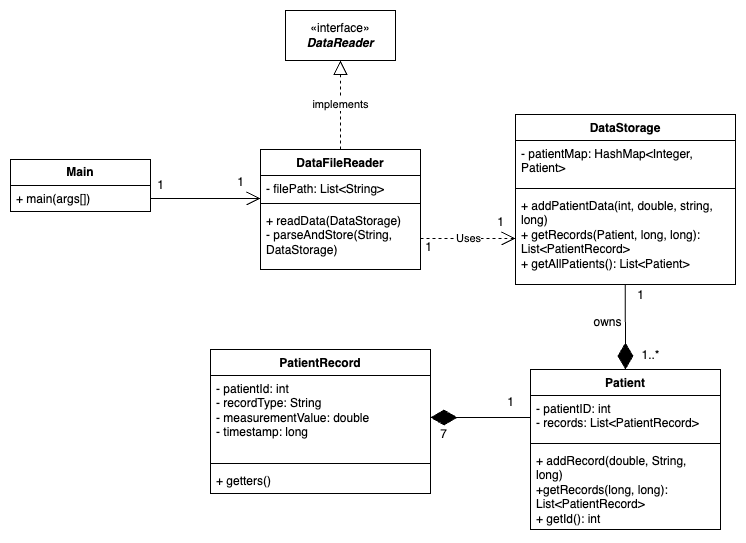

The diagram above was exported from draw.io. Its source (the exported page's mxGraphModel, read from the mxfile embedded in the PNG):
<mxGraphModel dx="1853" dy="772" grid="1" gridSize="10" guides="1" tooltips="1" connect="1" arrows="1" fold="1" page="1" pageScale="1" pageWidth="827" pageHeight="1169" math="0" shadow="0">
  <root>
    <mxCell id="WIyWlLk6GJQsqaUBKTNV-0" />
    <mxCell id="WIyWlLk6GJQsqaUBKTNV-1" parent="WIyWlLk6GJQsqaUBKTNV-0" />
    <mxCell id="FFxfLHLB-0kr-lGdqu2_-0" value="«interface»&lt;br&gt;&lt;b&gt;&lt;i&gt;DataReader&lt;/i&gt;&lt;/b&gt;" style="html=1;whiteSpace=wrap;" parent="WIyWlLk6GJQsqaUBKTNV-1" vertex="1">
      <mxGeometry x="-165" y="81" width="110" height="50" as="geometry" />
    </mxCell>
    <mxCell id="FFxfLHLB-0kr-lGdqu2_-1" value="DataFileReader" style="swimlane;fontStyle=1;align=center;verticalAlign=top;childLayout=stackLayout;horizontal=1;startSize=26;horizontalStack=0;resizeParent=1;resizeParentMax=0;resizeLast=0;collapsible=1;marginBottom=0;whiteSpace=wrap;html=1;" parent="WIyWlLk6GJQsqaUBKTNV-1" vertex="1">
      <mxGeometry x="-190" y="220" width="160" height="120" as="geometry" />
    </mxCell>
    <mxCell id="FFxfLHLB-0kr-lGdqu2_-2" value="- filePath: List&amp;lt;String&amp;gt;" style="text;strokeColor=none;fillColor=none;align=left;verticalAlign=top;spacingLeft=4;spacingRight=4;overflow=hidden;rotatable=0;points=[[0,0.5],[1,0.5]];portConstraint=eastwest;whiteSpace=wrap;html=1;" parent="FFxfLHLB-0kr-lGdqu2_-1" vertex="1">
      <mxGeometry y="26" width="160" height="24" as="geometry" />
    </mxCell>
    <mxCell id="FFxfLHLB-0kr-lGdqu2_-3" value="" style="line;strokeWidth=1;fillColor=none;align=left;verticalAlign=middle;spacingTop=-1;spacingLeft=3;spacingRight=3;rotatable=0;labelPosition=right;points=[];portConstraint=eastwest;strokeColor=inherit;" parent="FFxfLHLB-0kr-lGdqu2_-1" vertex="1">
      <mxGeometry y="50" width="160" height="8" as="geometry" />
    </mxCell>
    <mxCell id="FFxfLHLB-0kr-lGdqu2_-4" value="+ readData(DataStorage)&lt;div&gt;- parseAndStore(String, DataStorage)&lt;/div&gt;" style="text;strokeColor=none;fillColor=none;align=left;verticalAlign=top;spacingLeft=4;spacingRight=4;overflow=hidden;rotatable=0;points=[[0,0.5],[1,0.5]];portConstraint=eastwest;whiteSpace=wrap;html=1;" parent="FFxfLHLB-0kr-lGdqu2_-1" vertex="1">
      <mxGeometry y="58" width="160" height="62" as="geometry" />
    </mxCell>
    <mxCell id="FFxfLHLB-0kr-lGdqu2_-5" value="implements" style="endArrow=block;dashed=1;endFill=0;endSize=12;html=1;rounded=0;entryX=0.5;entryY=1;entryDx=0;entryDy=0;exitX=0.5;exitY=0;exitDx=0;exitDy=0;" parent="WIyWlLk6GJQsqaUBKTNV-1" source="FFxfLHLB-0kr-lGdqu2_-1" target="FFxfLHLB-0kr-lGdqu2_-0" edge="1">
      <mxGeometry width="160" relative="1" as="geometry">
        <mxPoint x="446" y="201" as="sourcePoint" />
        <mxPoint x="606" y="201" as="targetPoint" />
      </mxGeometry>
    </mxCell>
    <mxCell id="FFxfLHLB-0kr-lGdqu2_-6" value="DataStorage" style="swimlane;fontStyle=1;align=center;verticalAlign=top;childLayout=stackLayout;horizontal=1;startSize=26;horizontalStack=0;resizeParent=1;resizeParentMax=0;resizeLast=0;collapsible=1;marginBottom=0;whiteSpace=wrap;html=1;" parent="WIyWlLk6GJQsqaUBKTNV-1" vertex="1">
      <mxGeometry x="65" y="185" width="220" height="170" as="geometry" />
    </mxCell>
    <mxCell id="FFxfLHLB-0kr-lGdqu2_-7" value="- patientMap: HashMap&amp;lt;Integer, Patient&amp;gt;" style="text;strokeColor=none;fillColor=none;align=left;verticalAlign=top;spacingLeft=4;spacingRight=4;overflow=hidden;rotatable=0;points=[[0,0.5],[1,0.5]];portConstraint=eastwest;whiteSpace=wrap;html=1;" parent="FFxfLHLB-0kr-lGdqu2_-6" vertex="1">
      <mxGeometry y="26" width="220" height="44" as="geometry" />
    </mxCell>
    <mxCell id="FFxfLHLB-0kr-lGdqu2_-8" value="" style="line;strokeWidth=1;fillColor=none;align=left;verticalAlign=middle;spacingTop=-1;spacingLeft=3;spacingRight=3;rotatable=0;labelPosition=right;points=[];portConstraint=eastwest;strokeColor=inherit;" parent="FFxfLHLB-0kr-lGdqu2_-6" vertex="1">
      <mxGeometry y="70" width="220" height="8" as="geometry" />
    </mxCell>
    <mxCell id="FFxfLHLB-0kr-lGdqu2_-9" value="+ addPatientData(int, double, string, long)&lt;div&gt;+ getRecords(Patient, long, long): List&amp;lt;PatientRecord&amp;gt;&lt;/div&gt;&lt;div&gt;+ getAllPatients(): List&amp;lt;Patient&amp;gt;&lt;/div&gt;" style="text;strokeColor=none;fillColor=none;align=left;verticalAlign=top;spacingLeft=4;spacingRight=4;overflow=hidden;rotatable=0;points=[[0,0.5],[1,0.5]];portConstraint=eastwest;whiteSpace=wrap;html=1;" parent="FFxfLHLB-0kr-lGdqu2_-6" vertex="1">
      <mxGeometry y="78" width="220" height="92" as="geometry" />
    </mxCell>
    <mxCell id="FFxfLHLB-0kr-lGdqu2_-10" value="Patient" style="swimlane;fontStyle=1;align=center;verticalAlign=top;childLayout=stackLayout;horizontal=1;startSize=26;horizontalStack=0;resizeParent=1;resizeParentMax=0;resizeLast=0;collapsible=1;marginBottom=0;whiteSpace=wrap;html=1;" parent="WIyWlLk6GJQsqaUBKTNV-1" vertex="1">
      <mxGeometry x="80" y="440" width="190" height="160" as="geometry" />
    </mxCell>
    <mxCell id="FFxfLHLB-0kr-lGdqu2_-11" value="- patientID: int&lt;div&gt;- records: List&amp;lt;PatientRecord&amp;gt;&lt;/div&gt;" style="text;strokeColor=none;fillColor=none;align=left;verticalAlign=top;spacingLeft=4;spacingRight=4;overflow=hidden;rotatable=0;points=[[0,0.5],[1,0.5]];portConstraint=eastwest;whiteSpace=wrap;html=1;" parent="FFxfLHLB-0kr-lGdqu2_-10" vertex="1">
      <mxGeometry y="26" width="190" height="44" as="geometry" />
    </mxCell>
    <mxCell id="FFxfLHLB-0kr-lGdqu2_-12" value="" style="line;strokeWidth=1;fillColor=none;align=left;verticalAlign=middle;spacingTop=-1;spacingLeft=3;spacingRight=3;rotatable=0;labelPosition=right;points=[];portConstraint=eastwest;strokeColor=inherit;" parent="FFxfLHLB-0kr-lGdqu2_-10" vertex="1">
      <mxGeometry y="70" width="190" height="8" as="geometry" />
    </mxCell>
    <mxCell id="FFxfLHLB-0kr-lGdqu2_-13" value="+ addRecord(double, String, long)&lt;div&gt;+getRecords(long, long): List&amp;lt;PatientRecord&amp;gt;&lt;/div&gt;&lt;div&gt;+ getId(): int&lt;/div&gt;" style="text;strokeColor=none;fillColor=none;align=left;verticalAlign=top;spacingLeft=4;spacingRight=4;overflow=hidden;rotatable=0;points=[[0,0.5],[1,0.5]];portConstraint=eastwest;whiteSpace=wrap;html=1;" parent="FFxfLHLB-0kr-lGdqu2_-10" vertex="1">
      <mxGeometry y="78" width="190" height="82" as="geometry" />
    </mxCell>
    <mxCell id="FFxfLHLB-0kr-lGdqu2_-14" value="PatientRecord" style="swimlane;fontStyle=1;align=center;verticalAlign=top;childLayout=stackLayout;horizontal=1;startSize=26;horizontalStack=0;resizeParent=1;resizeParentMax=0;resizeLast=0;collapsible=1;marginBottom=0;whiteSpace=wrap;html=1;" parent="WIyWlLk6GJQsqaUBKTNV-1" vertex="1">
      <mxGeometry x="-240" y="420" width="220" height="144" as="geometry" />
    </mxCell>
    <mxCell id="FFxfLHLB-0kr-lGdqu2_-15" value="- patientId: int&lt;div&gt;- recordType: String&lt;/div&gt;&lt;div&gt;- measurementValue: double&lt;/div&gt;&lt;div&gt;- timestamp: long&lt;/div&gt;" style="text;strokeColor=none;fillColor=none;align=left;verticalAlign=top;spacingLeft=4;spacingRight=4;overflow=hidden;rotatable=0;points=[[0,0.5],[1,0.5]];portConstraint=eastwest;whiteSpace=wrap;html=1;" parent="FFxfLHLB-0kr-lGdqu2_-14" vertex="1">
      <mxGeometry y="26" width="220" height="84" as="geometry" />
    </mxCell>
    <mxCell id="FFxfLHLB-0kr-lGdqu2_-16" value="" style="line;strokeWidth=1;fillColor=none;align=left;verticalAlign=middle;spacingTop=-1;spacingLeft=3;spacingRight=3;rotatable=0;labelPosition=right;points=[];portConstraint=eastwest;strokeColor=inherit;" parent="FFxfLHLB-0kr-lGdqu2_-14" vertex="1">
      <mxGeometry y="110" width="220" height="8" as="geometry" />
    </mxCell>
    <mxCell id="FFxfLHLB-0kr-lGdqu2_-17" value="+ getters()" style="text;strokeColor=none;fillColor=none;align=left;verticalAlign=top;spacingLeft=4;spacingRight=4;overflow=hidden;rotatable=0;points=[[0,0.5],[1,0.5]];portConstraint=eastwest;whiteSpace=wrap;html=1;" parent="FFxfLHLB-0kr-lGdqu2_-14" vertex="1">
      <mxGeometry y="118" width="220" height="26" as="geometry" />
    </mxCell>
    <mxCell id="FFxfLHLB-0kr-lGdqu2_-19" value="" style="endArrow=diamondThin;endFill=1;endSize=24;html=1;rounded=0;exitX=0;exitY=0.5;exitDx=0;exitDy=0;entryX=1;entryY=0.5;entryDx=0;entryDy=0;" parent="WIyWlLk6GJQsqaUBKTNV-1" source="FFxfLHLB-0kr-lGdqu2_-11" target="FFxfLHLB-0kr-lGdqu2_-15" edge="1">
      <mxGeometry width="160" relative="1" as="geometry">
        <mxPoint x="-110" y="630" as="sourcePoint" />
        <mxPoint x="50" y="630" as="targetPoint" />
      </mxGeometry>
    </mxCell>
    <mxCell id="FFxfLHLB-0kr-lGdqu2_-20" value="7" style="text;html=1;align=center;verticalAlign=middle;resizable=0;points=[];autosize=1;strokeColor=none;fillColor=none;" parent="WIyWlLk6GJQsqaUBKTNV-1" vertex="1">
      <mxGeometry x="-22" y="490" width="30" height="30" as="geometry" />
    </mxCell>
    <mxCell id="FFxfLHLB-0kr-lGdqu2_-21" value="1" style="text;html=1;align=center;verticalAlign=middle;resizable=0;points=[];autosize=1;strokeColor=none;fillColor=none;" parent="WIyWlLk6GJQsqaUBKTNV-1" vertex="1">
      <mxGeometry x="45" y="458" width="30" height="30" as="geometry" />
    </mxCell>
    <mxCell id="FFxfLHLB-0kr-lGdqu2_-22" value="" style="endArrow=diamondThin;endFill=1;endSize=24;html=1;rounded=0;entryX=0.5;entryY=0;entryDx=0;entryDy=0;exitX=0.499;exitY=0.995;exitDx=0;exitDy=0;exitPerimeter=0;" parent="WIyWlLk6GJQsqaUBKTNV-1" source="FFxfLHLB-0kr-lGdqu2_-9" target="FFxfLHLB-0kr-lGdqu2_-10" edge="1">
      <mxGeometry width="160" relative="1" as="geometry">
        <mxPoint x="175" y="360" as="sourcePoint" />
        <mxPoint x="330" y="380" as="targetPoint" />
      </mxGeometry>
    </mxCell>
    <mxCell id="FFxfLHLB-0kr-lGdqu2_-23" value="1" style="text;html=1;align=center;verticalAlign=middle;resizable=0;points=[];autosize=1;strokeColor=none;fillColor=none;" parent="WIyWlLk6GJQsqaUBKTNV-1" vertex="1">
      <mxGeometry x="175" y="351" width="30" height="30" as="geometry" />
    </mxCell>
    <mxCell id="FFxfLHLB-0kr-lGdqu2_-24" value="1..*" style="text;html=1;align=center;verticalAlign=middle;resizable=0;points=[];autosize=1;strokeColor=none;fillColor=none;" parent="WIyWlLk6GJQsqaUBKTNV-1" vertex="1">
      <mxGeometry x="180" y="411" width="40" height="30" as="geometry" />
    </mxCell>
    <mxCell id="FFxfLHLB-0kr-lGdqu2_-25" value="owns" style="text;html=1;align=center;verticalAlign=middle;resizable=0;points=[];autosize=1;strokeColor=none;fillColor=none;" parent="WIyWlLk6GJQsqaUBKTNV-1" vertex="1">
      <mxGeometry x="132" y="378" width="50" height="30" as="geometry" />
    </mxCell>
    <mxCell id="FFxfLHLB-0kr-lGdqu2_-27" value="Uses" style="endArrow=open;endSize=12;dashed=1;html=1;rounded=0;exitX=1;exitY=0.5;exitDx=0;exitDy=0;entryX=0;entryY=0.5;entryDx=0;entryDy=0;" parent="WIyWlLk6GJQsqaUBKTNV-1" source="FFxfLHLB-0kr-lGdqu2_-4" target="FFxfLHLB-0kr-lGdqu2_-9" edge="1">
      <mxGeometry width="160" relative="1" as="geometry">
        <mxPoint x="-160" y="392.72" as="sourcePoint" />
        <mxPoint x="100" y="392.72" as="targetPoint" />
      </mxGeometry>
    </mxCell>
    <mxCell id="FFxfLHLB-0kr-lGdqu2_-28" value="1" style="text;html=1;align=center;verticalAlign=middle;resizable=0;points=[];autosize=1;strokeColor=none;fillColor=none;" parent="WIyWlLk6GJQsqaUBKTNV-1" vertex="1">
      <mxGeometry x="-37" y="303" width="30" height="30" as="geometry" />
    </mxCell>
    <mxCell id="FFxfLHLB-0kr-lGdqu2_-29" value="1" style="text;html=1;align=center;verticalAlign=middle;resizable=0;points=[];autosize=1;strokeColor=none;fillColor=none;" parent="WIyWlLk6GJQsqaUBKTNV-1" vertex="1">
      <mxGeometry x="35" y="278" width="30" height="30" as="geometry" />
    </mxCell>
    <mxCell id="FFxfLHLB-0kr-lGdqu2_-34" value="&lt;b&gt;Main&lt;/b&gt;" style="swimlane;fontStyle=0;childLayout=stackLayout;horizontal=1;startSize=26;fillColor=none;horizontalStack=0;resizeParent=1;resizeParentMax=0;resizeLast=0;collapsible=1;marginBottom=0;whiteSpace=wrap;html=1;" parent="WIyWlLk6GJQsqaUBKTNV-1" vertex="1">
      <mxGeometry x="-440" y="230" width="140" height="52" as="geometry" />
    </mxCell>
    <mxCell id="FFxfLHLB-0kr-lGdqu2_-35" value="+ main(args[])" style="text;strokeColor=none;fillColor=none;align=left;verticalAlign=top;spacingLeft=4;spacingRight=4;overflow=hidden;rotatable=0;points=[[0,0.5],[1,0.5]];portConstraint=eastwest;whiteSpace=wrap;html=1;" parent="FFxfLHLB-0kr-lGdqu2_-34" vertex="1">
      <mxGeometry y="26" width="140" height="26" as="geometry" />
    </mxCell>
    <mxCell id="FFxfLHLB-0kr-lGdqu2_-38" value="" style="endArrow=open;endFill=1;endSize=12;html=1;rounded=0;exitX=1;exitY=0.5;exitDx=0;exitDy=0;" parent="WIyWlLk6GJQsqaUBKTNV-1" source="FFxfLHLB-0kr-lGdqu2_-35" edge="1">
      <mxGeometry width="160" relative="1" as="geometry">
        <mxPoint x="-300" y="260" as="sourcePoint" />
        <mxPoint x="-190" y="269" as="targetPoint" />
      </mxGeometry>
    </mxCell>
    <mxCell id="FFxfLHLB-0kr-lGdqu2_-39" value="1" style="text;html=1;align=center;verticalAlign=middle;resizable=0;points=[];autosize=1;strokeColor=none;fillColor=none;" parent="WIyWlLk6GJQsqaUBKTNV-1" vertex="1">
      <mxGeometry x="-305" y="241" width="30" height="30" as="geometry" />
    </mxCell>
    <mxCell id="FFxfLHLB-0kr-lGdqu2_-40" value="1" style="text;html=1;align=center;verticalAlign=middle;resizable=0;points=[];autosize=1;strokeColor=none;fillColor=none;" parent="WIyWlLk6GJQsqaUBKTNV-1" vertex="1">
      <mxGeometry x="-225" y="238" width="30" height="30" as="geometry" />
    </mxCell>
  </root>
</mxGraphModel>